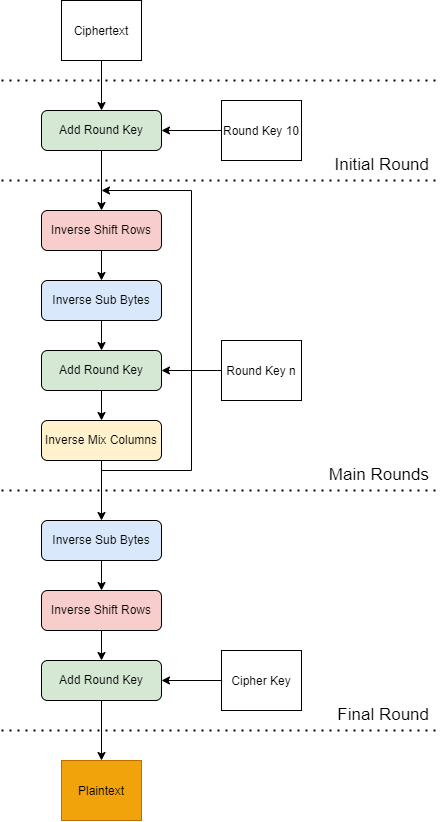

The diagram above was exported from draw.io. Its source (the exported page's mxGraphModel, read from the mxfile embedded in the PNG):
<mxGraphModel dx="981" dy="526" grid="1" gridSize="10" guides="1" tooltips="1" connect="1" arrows="1" fold="1" page="1" pageScale="1" pageWidth="827" pageHeight="1169" math="0" shadow="0">
  <root>
    <mxCell id="0" />
    <mxCell id="1" parent="0" />
    <mxCell id="VLABPZIi211AEGjdVW4Z-1" value="" style="endArrow=none;dashed=1;html=1;dashPattern=1 3;strokeWidth=2;rounded=0;" parent="1" edge="1">
      <mxGeometry width="50" height="50" relative="1" as="geometry">
        <mxPoint x="140" y="280" as="sourcePoint" />
        <mxPoint x="580" y="280" as="targetPoint" />
      </mxGeometry>
    </mxCell>
    <mxCell id="VLABPZIi211AEGjdVW4Z-2" value="Add Round Key" style="rounded=1;whiteSpace=wrap;html=1;fillColor=#d5e8d4;strokeColor=#000000;" parent="1" vertex="1">
      <mxGeometry x="180" y="210" width="120" height="40" as="geometry" />
    </mxCell>
    <mxCell id="VLABPZIi211AEGjdVW4Z-6" value="Initial Round" style="text;html=1;strokeColor=none;fillColor=none;align=right;verticalAlign=middle;whiteSpace=wrap;rounded=0;fontSize=17;" parent="1" vertex="1">
      <mxGeometry x="450" y="250" width="120" height="30" as="geometry" />
    </mxCell>
    <mxCell id="VLABPZIi211AEGjdVW4Z-9" value="" style="endArrow=none;dashed=1;html=1;dashPattern=1 3;strokeWidth=2;rounded=0;" parent="1" edge="1">
      <mxGeometry width="50" height="50" relative="1" as="geometry">
        <mxPoint x="140" y="590" as="sourcePoint" />
        <mxPoint x="580" y="590" as="targetPoint" />
      </mxGeometry>
    </mxCell>
    <mxCell id="VLABPZIi211AEGjdVW4Z-10" value="Main Rounds" style="text;html=1;strokeColor=none;fillColor=none;align=right;verticalAlign=middle;whiteSpace=wrap;rounded=0;fontSize=17;" parent="1" vertex="1">
      <mxGeometry x="450" y="560" width="120" height="30" as="geometry" />
    </mxCell>
    <mxCell id="VLABPZIi211AEGjdVW4Z-16" value="Inverse Sub Bytes" style="rounded=1;whiteSpace=wrap;html=1;fillColor=#dae8fc;strokeColor=#000000;" parent="1" vertex="1">
      <mxGeometry x="180" y="620" width="120" height="40" as="geometry" />
    </mxCell>
    <mxCell id="VLABPZIi211AEGjdVW4Z-18" value="Inverse Shift Rows" style="rounded=1;whiteSpace=wrap;html=1;fillColor=#f8cecc;strokeColor=#000000;" parent="1" vertex="1">
      <mxGeometry x="180" y="690" width="120" height="40" as="geometry" />
    </mxCell>
    <mxCell id="VLABPZIi211AEGjdVW4Z-19" value="Add Round Key" style="rounded=1;whiteSpace=wrap;html=1;fillColor=#d5e8d4;strokeColor=#000000;" parent="1" vertex="1">
      <mxGeometry x="180" y="760" width="120" height="40" as="geometry" />
    </mxCell>
    <mxCell id="VLABPZIi211AEGjdVW4Z-20" value="" style="endArrow=none;dashed=1;html=1;dashPattern=1 3;strokeWidth=2;rounded=0;" parent="1" edge="1">
      <mxGeometry width="50" height="50" relative="1" as="geometry">
        <mxPoint x="140" y="830" as="sourcePoint" />
        <mxPoint x="580" y="830" as="targetPoint" />
      </mxGeometry>
    </mxCell>
    <mxCell id="VLABPZIi211AEGjdVW4Z-21" value="Final Round" style="text;html=1;strokeColor=none;fillColor=none;align=right;verticalAlign=middle;whiteSpace=wrap;rounded=0;fontSize=17;" parent="1" vertex="1">
      <mxGeometry x="450" y="800" width="120" height="30" as="geometry" />
    </mxCell>
    <mxCell id="VLABPZIi211AEGjdVW4Z-22" value="&lt;font style=&quot;font-size: 12px&quot;&gt;Round Key 10&lt;/font&gt;" style="rounded=0;whiteSpace=wrap;html=1;fontSize=17;" parent="1" vertex="1">
      <mxGeometry x="360" y="200" width="80" height="60" as="geometry" />
    </mxCell>
    <mxCell id="VLABPZIi211AEGjdVW4Z-23" value="&lt;font style=&quot;font-size: 12px&quot;&gt;Round Key n&lt;/font&gt;" style="rounded=0;whiteSpace=wrap;html=1;fontSize=17;strokeColor=#000000;" parent="1" vertex="1">
      <mxGeometry x="360" y="440" width="80" height="60" as="geometry" />
    </mxCell>
    <mxCell id="VLABPZIi211AEGjdVW4Z-24" value="&lt;font style=&quot;font-size: 12px&quot;&gt;Cipher Key&lt;/font&gt;" style="rounded=0;whiteSpace=wrap;html=1;fontSize=17;strokeColor=#000000;" parent="1" vertex="1">
      <mxGeometry x="360" y="750" width="80" height="60" as="geometry" />
    </mxCell>
    <mxCell id="VLABPZIi211AEGjdVW4Z-25" value="" style="endArrow=classic;html=1;rounded=0;fontSize=12;entryX=0.5;entryY=0;entryDx=0;entryDy=0;exitX=0.5;exitY=1;exitDx=0;exitDy=0;" parent="1" source="VLABPZIi211AEGjdVW4Z-2" edge="1">
      <mxGeometry width="50" height="50" relative="1" as="geometry">
        <mxPoint x="50" y="280" as="sourcePoint" />
        <mxPoint x="240" y="310.0000000000001" as="targetPoint" />
      </mxGeometry>
    </mxCell>
    <mxCell id="VLABPZIi211AEGjdVW4Z-26" value="" style="endArrow=classic;html=1;rounded=0;fontSize=12;entryX=0.5;entryY=0;entryDx=0;entryDy=0;exitX=0.5;exitY=1;exitDx=0;exitDy=0;" parent="1" edge="1">
      <mxGeometry width="50" height="50" relative="1" as="geometry">
        <mxPoint x="240" y="350.0000000000001" as="sourcePoint" />
        <mxPoint x="240" y="380.0000000000001" as="targetPoint" />
      </mxGeometry>
    </mxCell>
    <mxCell id="VLABPZIi211AEGjdVW4Z-27" value="" style="endArrow=classic;html=1;rounded=0;fontSize=12;entryX=0.5;entryY=0;entryDx=0;entryDy=0;exitX=0.5;exitY=1;exitDx=0;exitDy=0;" parent="1" edge="1">
      <mxGeometry width="50" height="50" relative="1" as="geometry">
        <mxPoint x="240" y="420.0000000000001" as="sourcePoint" />
        <mxPoint x="240" y="450.0000000000001" as="targetPoint" />
      </mxGeometry>
    </mxCell>
    <mxCell id="VLABPZIi211AEGjdVW4Z-28" value="" style="endArrow=classic;html=1;rounded=0;fontSize=12;entryX=0.5;entryY=0;entryDx=0;entryDy=0;exitX=0.5;exitY=1;exitDx=0;exitDy=0;" parent="1" edge="1">
      <mxGeometry width="50" height="50" relative="1" as="geometry">
        <mxPoint x="240" y="490.0000000000001" as="sourcePoint" />
        <mxPoint x="240" y="520" as="targetPoint" />
      </mxGeometry>
    </mxCell>
    <mxCell id="VLABPZIi211AEGjdVW4Z-29" value="" style="endArrow=classic;html=1;rounded=0;fontSize=12;entryX=0.5;entryY=0;entryDx=0;entryDy=0;exitX=0.5;exitY=1;exitDx=0;exitDy=0;" parent="1" target="VLABPZIi211AEGjdVW4Z-16" edge="1">
      <mxGeometry width="50" height="50" relative="1" as="geometry">
        <mxPoint x="240" y="560" as="sourcePoint" />
        <mxPoint x="250" y="530" as="targetPoint" />
      </mxGeometry>
    </mxCell>
    <mxCell id="VLABPZIi211AEGjdVW4Z-30" value="" style="endArrow=classic;html=1;rounded=0;fontSize=12;entryX=0.5;entryY=0;entryDx=0;entryDy=0;exitX=0.5;exitY=1;exitDx=0;exitDy=0;" parent="1" source="VLABPZIi211AEGjdVW4Z-16" target="VLABPZIi211AEGjdVW4Z-18" edge="1">
      <mxGeometry width="50" height="50" relative="1" as="geometry">
        <mxPoint x="250" y="570" as="sourcePoint" />
        <mxPoint x="250" y="630" as="targetPoint" />
      </mxGeometry>
    </mxCell>
    <mxCell id="VLABPZIi211AEGjdVW4Z-31" value="" style="endArrow=classic;html=1;rounded=0;fontSize=12;entryX=0.5;entryY=0;entryDx=0;entryDy=0;exitX=0.5;exitY=1;exitDx=0;exitDy=0;" parent="1" source="VLABPZIi211AEGjdVW4Z-18" target="VLABPZIi211AEGjdVW4Z-19" edge="1">
      <mxGeometry width="50" height="50" relative="1" as="geometry">
        <mxPoint x="250" y="670" as="sourcePoint" />
        <mxPoint x="250" y="700" as="targetPoint" />
      </mxGeometry>
    </mxCell>
    <mxCell id="VLABPZIi211AEGjdVW4Z-32" value="" style="endArrow=none;html=1;rounded=0;fontSize=12;" parent="1" edge="1">
      <mxGeometry width="50" height="50" relative="1" as="geometry">
        <mxPoint x="240" y="570" as="sourcePoint" />
        <mxPoint x="330" y="570" as="targetPoint" />
      </mxGeometry>
    </mxCell>
    <mxCell id="VLABPZIi211AEGjdVW4Z-33" value="" style="endArrow=none;html=1;rounded=0;fontSize=12;" parent="1" edge="1">
      <mxGeometry width="50" height="50" relative="1" as="geometry">
        <mxPoint x="330" y="290" as="sourcePoint" />
        <mxPoint x="330" y="570" as="targetPoint" />
      </mxGeometry>
    </mxCell>
    <mxCell id="VLABPZIi211AEGjdVW4Z-34" value="" style="endArrow=classic;html=1;rounded=0;fontSize=12;" parent="1" edge="1">
      <mxGeometry width="50" height="50" relative="1" as="geometry">
        <mxPoint x="330" y="290" as="sourcePoint" />
        <mxPoint x="240" y="290" as="targetPoint" />
      </mxGeometry>
    </mxCell>
    <mxCell id="VLABPZIi211AEGjdVW4Z-35" value="" style="endArrow=classic;html=1;rounded=0;fontSize=12;entryX=1;entryY=0.5;entryDx=0;entryDy=0;exitX=0;exitY=0.5;exitDx=0;exitDy=0;" parent="1" source="VLABPZIi211AEGjdVW4Z-23" target="HSkEKaqQ3V0Uvw0DUUXZ-3" edge="1">
      <mxGeometry width="50" height="50" relative="1" as="geometry">
        <mxPoint x="420" y="490" as="sourcePoint" />
        <mxPoint x="300" y="540" as="targetPoint" />
      </mxGeometry>
    </mxCell>
    <mxCell id="VLABPZIi211AEGjdVW4Z-36" value="" style="endArrow=classic;html=1;rounded=0;fontSize=12;entryX=1;entryY=0.5;entryDx=0;entryDy=0;exitX=0;exitY=0.5;exitDx=0;exitDy=0;" parent="1" source="VLABPZIi211AEGjdVW4Z-22" target="VLABPZIi211AEGjdVW4Z-2" edge="1">
      <mxGeometry width="50" height="50" relative="1" as="geometry">
        <mxPoint x="370" y="550" as="sourcePoint" />
        <mxPoint x="310" y="550" as="targetPoint" />
      </mxGeometry>
    </mxCell>
    <mxCell id="VLABPZIi211AEGjdVW4Z-37" value="" style="endArrow=classic;html=1;rounded=0;fontSize=12;entryX=1;entryY=0.5;entryDx=0;entryDy=0;exitX=0;exitY=0.5;exitDx=0;exitDy=0;" parent="1" source="VLABPZIi211AEGjdVW4Z-24" target="VLABPZIi211AEGjdVW4Z-19" edge="1">
      <mxGeometry width="50" height="50" relative="1" as="geometry">
        <mxPoint x="370" y="550" as="sourcePoint" />
        <mxPoint x="310" y="550" as="targetPoint" />
      </mxGeometry>
    </mxCell>
    <mxCell id="VLABPZIi211AEGjdVW4Z-39" value="" style="endArrow=classic;html=1;rounded=0;fontSize=35;exitX=0.5;exitY=1;exitDx=0;exitDy=0;" parent="1" source="VLABPZIi211AEGjdVW4Z-19" edge="1">
      <mxGeometry width="50" height="50" relative="1" as="geometry">
        <mxPoint x="250" y="960" as="sourcePoint" />
        <mxPoint x="240" y="860" as="targetPoint" />
      </mxGeometry>
    </mxCell>
    <mxCell id="VLABPZIi211AEGjdVW4Z-40" value="&lt;font style=&quot;font-size: 12px&quot;&gt;Plaintext&lt;/font&gt;" style="rounded=0;whiteSpace=wrap;html=1;fontSize=17;strokeColor=#BD7000;fillColor=#f0a30a;fontColor=#000000;" parent="1" vertex="1">
      <mxGeometry x="200" y="860" width="80" height="60" as="geometry" />
    </mxCell>
    <mxCell id="VLABPZIi211AEGjdVW4Z-41" value="" style="endArrow=none;dashed=1;html=1;dashPattern=1 3;strokeWidth=2;rounded=0;" parent="1" edge="1">
      <mxGeometry width="50" height="50" relative="1" as="geometry">
        <mxPoint x="140" y="180" as="sourcePoint" />
        <mxPoint x="580" y="180" as="targetPoint" />
      </mxGeometry>
    </mxCell>
    <mxCell id="VLABPZIi211AEGjdVW4Z-42" value="&lt;font style=&quot;font-size: 12px&quot;&gt;Ciphertext&lt;/font&gt;" style="rounded=0;whiteSpace=wrap;html=1;fontSize=17;" parent="1" vertex="1">
      <mxGeometry x="200" y="100" width="80" height="60" as="geometry" />
    </mxCell>
    <mxCell id="VLABPZIi211AEGjdVW4Z-43" value="" style="endArrow=classic;html=1;rounded=0;fontSize=12;entryX=0.5;entryY=0;entryDx=0;entryDy=0;exitX=0.5;exitY=1;exitDx=0;exitDy=0;" parent="1" source="VLABPZIi211AEGjdVW4Z-42" target="VLABPZIi211AEGjdVW4Z-2" edge="1">
      <mxGeometry width="50" height="50" relative="1" as="geometry">
        <mxPoint x="100" y="170" as="sourcePoint" />
        <mxPoint x="100" y="230" as="targetPoint" />
      </mxGeometry>
    </mxCell>
    <mxCell id="HSkEKaqQ3V0Uvw0DUUXZ-1" value="Inverse Shift Rows" style="rounded=1;whiteSpace=wrap;html=1;fillColor=#f8cecc;strokeColor=#000000;" vertex="1" parent="1">
      <mxGeometry x="180" y="310" width="120" height="40" as="geometry" />
    </mxCell>
    <mxCell id="HSkEKaqQ3V0Uvw0DUUXZ-2" value="Inverse Sub Bytes" style="rounded=1;whiteSpace=wrap;html=1;fillColor=#dae8fc;strokeColor=#000000;" vertex="1" parent="1">
      <mxGeometry x="180" y="380" width="120" height="40" as="geometry" />
    </mxCell>
    <mxCell id="HSkEKaqQ3V0Uvw0DUUXZ-3" value="Add Round Key" style="rounded=1;whiteSpace=wrap;html=1;fillColor=#d5e8d4;strokeColor=#000000;" vertex="1" parent="1">
      <mxGeometry x="180" y="450" width="120" height="40" as="geometry" />
    </mxCell>
    <mxCell id="HSkEKaqQ3V0Uvw0DUUXZ-4" value="Inverse Mix Columns" style="rounded=1;whiteSpace=wrap;html=1;fillColor=#fff2cc;strokeColor=#000000;" vertex="1" parent="1">
      <mxGeometry x="180" y="520" width="120" height="40" as="geometry" />
    </mxCell>
  </root>
</mxGraphModel>